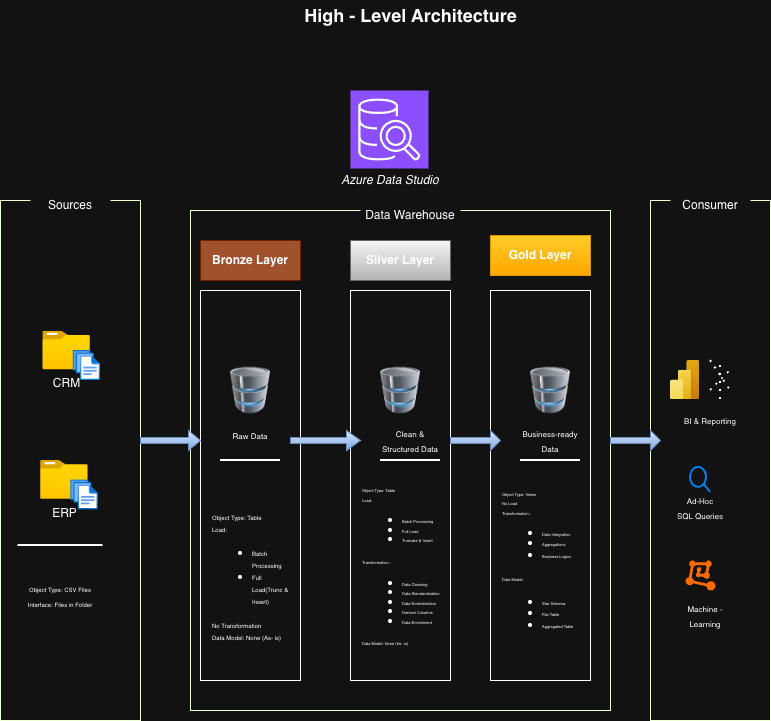

The diagram above was exported from draw.io. Its source (the exported page's mxGraphModel, read from the mxfile embedded in the PNG):
<mxGraphModel dx="1216" dy="810" grid="1" gridSize="10" guides="1" tooltips="1" connect="1" arrows="1" fold="1" page="1" pageScale="1" pageWidth="850" pageHeight="1100" math="0" shadow="0">
  <root>
    <mxCell id="0" />
    <mxCell id="1" parent="0" />
    <mxCell id="8WludfQvAQTEPbYs_k9S-1" parent="1" style="rounded=0;whiteSpace=wrap;html=1;fillColor=none;strokeColor=#EDFFD3;" value="" vertex="1">
      <mxGeometry height="520" width="140" x="20" y="240" as="geometry" />
    </mxCell>
    <mxCell id="8WludfQvAQTEPbYs_k9S-2" parent="1" style="rounded=0;whiteSpace=wrap;html=1;strokeColor=none;fontSize=12;" value="&lt;font&gt;&lt;font&gt;Source&lt;/font&gt;s&lt;/font&gt;" vertex="1">
      <mxGeometry height="30" width="80" x="50" y="230" as="geometry" />
    </mxCell>
    <mxCell id="8WludfQvAQTEPbYs_k9S-3" parent="1" style="rounded=0;whiteSpace=wrap;html=1;fillColor=none;strokeColor=#EDFFD3;" value="" vertex="1">
      <mxGeometry height="500" width="420" x="210" y="250" as="geometry" />
    </mxCell>
    <mxCell id="8WludfQvAQTEPbYs_k9S-5" parent="1" style="rounded=0;whiteSpace=wrap;html=1;strokeColor=none;fontSize=12;" value="Data Warehouse" vertex="1">
      <mxGeometry height="40" width="100" x="380" y="235" as="geometry" />
    </mxCell>
    <mxCell id="8WludfQvAQTEPbYs_k9S-6" parent="1" style="rounded=0;whiteSpace=wrap;html=1;fillColor=none;strokeColor=#EDFFD3;" value="" vertex="1">
      <mxGeometry height="520" width="120" x="670" y="240" as="geometry" />
    </mxCell>
    <mxCell id="8WludfQvAQTEPbYs_k9S-7" parent="1" style="rounded=0;whiteSpace=wrap;html=1;strokeColor=none;fontSize=12;" value="&lt;span&gt;Consumer&lt;/span&gt;" vertex="1">
      <mxGeometry height="20" width="80" x="690" y="235" as="geometry" />
    </mxCell>
    <mxCell id="8WludfQvAQTEPbYs_k9S-8" parent="1" style="rounded=0;whiteSpace=wrap;html=1;fillColor=#a0522d;strokeColor=#6D1F00;fontColor=#ffffff;" value="&lt;b&gt;Bronze Layer&lt;/b&gt;" vertex="1">
      <mxGeometry height="40" width="100" x="220" y="280" as="geometry" />
    </mxCell>
    <mxCell id="8WludfQvAQTEPbYs_k9S-9" parent="1" style="rounded=0;whiteSpace=wrap;html=1;fillColor=#f5f5f5;strokeColor=#666666;gradientColor=#b3b3b3;" value="&lt;b&gt;Silver Layer&lt;/b&gt;" vertex="1">
      <mxGeometry height="40" width="100" x="370" y="280" as="geometry" />
    </mxCell>
    <mxCell id="8WludfQvAQTEPbYs_k9S-10" parent="1" style="rounded=0;whiteSpace=wrap;html=1;fillColor=#ffcd28;gradientColor=#ffa500;strokeColor=#d79b00;" value="&lt;b&gt;Gold Layer&lt;/b&gt;" vertex="1">
      <mxGeometry height="40" width="100" x="510" y="275" as="geometry" />
    </mxCell>
    <mxCell id="8WludfQvAQTEPbYs_k9S-11" parent="1" style="rounded=0;whiteSpace=wrap;html=1;fillColor=none;" value="" vertex="1">
      <mxGeometry height="390" width="100" x="220" y="330" as="geometry" />
    </mxCell>
    <mxCell id="8WludfQvAQTEPbYs_k9S-12" parent="1" style="rounded=0;whiteSpace=wrap;html=1;fillColor=none;" value="" vertex="1">
      <mxGeometry height="390" width="100" x="370" y="330" as="geometry" />
    </mxCell>
    <mxCell id="8WludfQvAQTEPbYs_k9S-13" parent="1" style="rounded=0;whiteSpace=wrap;html=1;fillColor=none;" value="" vertex="1">
      <mxGeometry height="390" width="100" x="510" y="330" as="geometry" />
    </mxCell>
    <mxCell id="8WludfQvAQTEPbYs_k9S-14" parent="1" style="image;aspect=fixed;html=1;points=[];align=center;fontSize=12;image=img/lib/azure2/general/Folder_Blank.svg;" value="CRM" vertex="1">
      <mxGeometry height="38.7" width="47.68" x="62.31999999999999" y="370.65" as="geometry" />
    </mxCell>
    <mxCell id="8WludfQvAQTEPbYs_k9S-15" parent="1" style="image;aspect=fixed;html=1;points=[];align=center;fontSize=12;image=img/lib/azure2/general/Files.svg;" value="" vertex="1">
      <mxGeometry height="30" width="27.43" x="92.57" y="390" as="geometry" />
    </mxCell>
    <mxCell id="8WludfQvAQTEPbYs_k9S-16" parent="1" style="image;aspect=fixed;html=1;points=[];align=center;fontSize=12;image=img/lib/azure2/general/Folder_Blank.svg;" value="ERP" vertex="1">
      <mxGeometry height="38.7" width="47.68" x="60" y="500" as="geometry" />
    </mxCell>
    <mxCell id="8WludfQvAQTEPbYs_k9S-17" parent="1" style="image;aspect=fixed;html=1;points=[];align=center;fontSize=12;image=img/lib/azure2/general/Files.svg;" value="" vertex="1">
      <mxGeometry height="30" width="27.43" x="90.25" y="519.35" as="geometry" />
    </mxCell>
    <mxCell id="8WludfQvAQTEPbYs_k9S-23" parent="1" style="line;strokeWidth=2;html=1;" value="" vertex="1">
      <mxGeometry height="10" width="85" x="37.5" y="580" as="geometry" />
    </mxCell>
    <mxCell id="8WludfQvAQTEPbYs_k9S-24" parent="1" style="text;html=1;whiteSpace=wrap;strokeColor=none;fillColor=none;align=center;verticalAlign=middle;rounded=0;" value="&lt;font style=&quot;font-size: 6px;&quot;&gt;Object Type: CSV Files&lt;/font&gt;&lt;div&gt;&lt;font style=&quot;font-size: 6px;&quot;&gt;Interface: Files in Folder&lt;/font&gt;&lt;/div&gt;" vertex="1">
      <mxGeometry height="50" width="80" x="40" y="610" as="geometry" />
    </mxCell>
    <mxCell id="8WludfQvAQTEPbYs_k9S-27" parent="1" style="image;html=1;image=img/lib/clip_art/computers/Database_128x128.png" value="" vertex="1">
      <mxGeometry height="60" width="40" x="250" y="400" as="geometry" />
    </mxCell>
    <mxCell id="8WludfQvAQTEPbYs_k9S-28" parent="1" style="image;html=1;image=img/lib/clip_art/computers/Database_128x128.png" value="" vertex="1">
      <mxGeometry height="60" width="40" x="400" y="400" as="geometry" />
    </mxCell>
    <mxCell id="8WludfQvAQTEPbYs_k9S-29" parent="1" style="image;html=1;image=img/lib/clip_art/computers/Database_128x128.png" value="" vertex="1">
      <mxGeometry height="60" width="40" x="550" y="400" as="geometry" />
    </mxCell>
    <mxCell id="8WludfQvAQTEPbYs_k9S-32" parent="1" style="shape=singleArrow;whiteSpace=wrap;html=1;strokeColor=#6c8ebf;fillColor=#dae8fc;gradientColor=#7ea6e0;" value="" vertex="1">
      <mxGeometry height="20" width="60" x="160" y="470" as="geometry" />
    </mxCell>
    <mxCell id="8WludfQvAQTEPbYs_k9S-33" parent="1" style="shape=singleArrow;whiteSpace=wrap;html=1;fillColor=#dae8fc;gradientColor=#7ea6e0;strokeColor=#6c8ebf;" value="" vertex="1">
      <mxGeometry height="20" width="70" x="310" y="470" as="geometry" />
    </mxCell>
    <mxCell id="8WludfQvAQTEPbYs_k9S-34" parent="1" style="shape=singleArrow;whiteSpace=wrap;html=1;fillColor=#dae8fc;gradientColor=#7ea6e0;strokeColor=#6c8ebf;" value="" vertex="1">
      <mxGeometry height="20" width="50" x="470" y="470" as="geometry" />
    </mxCell>
    <mxCell id="8WludfQvAQTEPbYs_k9S-35" parent="1" style="shape=singleArrow;whiteSpace=wrap;html=1;fillColor=#dae8fc;gradientColor=#7ea6e0;strokeColor=#6c8ebf;" value="" vertex="1">
      <mxGeometry height="20" width="50" x="630" y="470" as="geometry" />
    </mxCell>
    <mxCell id="8WludfQvAQTEPbYs_k9S-36" parent="1" style="text;html=1;whiteSpace=wrap;strokeColor=none;fillColor=none;align=center;verticalAlign=middle;rounded=0;" value="&lt;font style=&quot;font-size: 8px;&quot;&gt;Raw Data&lt;/font&gt;" vertex="1">
      <mxGeometry height="30" width="60" x="240" y="460" as="geometry" />
    </mxCell>
    <mxCell id="8WludfQvAQTEPbYs_k9S-37" parent="1" style="text;html=1;whiteSpace=wrap;strokeColor=none;fillColor=none;align=center;verticalAlign=middle;rounded=0;" value="&lt;font style=&quot;font-size: 8px;&quot;&gt;Clean &amp;amp; Structured Data&lt;/font&gt;" vertex="1">
      <mxGeometry height="30" width="60" x="400" y="465" as="geometry" />
    </mxCell>
    <mxCell id="8WludfQvAQTEPbYs_k9S-38" parent="1" style="text;html=1;whiteSpace=wrap;strokeColor=none;fillColor=none;align=center;verticalAlign=middle;rounded=0;" value="&lt;font style=&quot;font-size: 8px;&quot;&gt;Business-ready Data&lt;/font&gt;" vertex="1">
      <mxGeometry height="30" width="60" x="540" y="465" as="geometry" />
    </mxCell>
    <mxCell id="8WludfQvAQTEPbYs_k9S-39" parent="1" style="text;html=1;whiteSpace=wrap;strokeColor=none;fillColor=none;align=left;verticalAlign=middle;rounded=0;" value="&lt;div style=&quot;line-height: 100%;&quot;&gt;&lt;font style=&quot;font-size: 6px; line-height: 100%;&quot;&gt;Object Type: Table&lt;/font&gt;&lt;div&gt;&lt;span style=&quot;font-size: 6px; line-height: 100%;&quot;&gt;Load:&amp;nbsp;&lt;/span&gt;&lt;/div&gt;&lt;div&gt;&lt;ul&gt;&lt;li&gt;&lt;span style=&quot;font-size: 6px; line-height: 100%;&quot;&gt;Batch Processing&lt;/span&gt;&lt;/li&gt;&lt;li&gt;&lt;span style=&quot;font-size: 6px; line-height: 100%;&quot;&gt;Full Load(Trunc &amp;amp; Insert)&lt;/span&gt;&lt;/li&gt;&lt;/ul&gt;&lt;span style=&quot;font-size: 6px; line-height: 100%;&quot;&gt;No Transformation&amp;nbsp;&lt;/span&gt;&lt;/div&gt;&lt;div&gt;&lt;span style=&quot;font-size: 6px; line-height: 100%;&quot;&gt;Data Model: None (As- is)&lt;/span&gt;&lt;/div&gt;&lt;/div&gt;" vertex="1">
      <mxGeometry height="190" width="80" x="230" y="520" as="geometry" />
    </mxCell>
    <mxCell id="8WludfQvAQTEPbYs_k9S-42" parent="1" style="line;strokeWidth=2;html=1;" value="" vertex="1">
      <mxGeometry height="10" width="60" x="240" y="495" as="geometry" />
    </mxCell>
    <mxCell id="8WludfQvAQTEPbYs_k9S-43" parent="1" style="line;strokeWidth=2;html=1;" value="" vertex="1">
      <mxGeometry height="10" width="60" x="400" y="495" as="geometry" />
    </mxCell>
    <mxCell id="8WludfQvAQTEPbYs_k9S-44" parent="1" style="line;strokeWidth=2;html=1;" value="" vertex="1">
      <mxGeometry height="10" width="60" x="540" y="495" as="geometry" />
    </mxCell>
    <mxCell id="8WludfQvAQTEPbYs_k9S-45" parent="1" style="text;html=1;whiteSpace=wrap;strokeColor=none;fillColor=none;align=left;verticalAlign=middle;rounded=0;" value="&lt;div style=&quot;line-height: 80%;&quot;&gt;&lt;div&gt;&lt;span style=&quot;font-size: 4px; color: light-dark(rgb(0, 0, 0), rgb(255, 255, 255)); background-color: light-dark(#ffffff, var(--ge-dark-color, #121212)); line-height: 80%;&quot;&gt;Object Type: Table&lt;/span&gt;&lt;/div&gt;&lt;div&gt;&lt;font style=&quot;font-size: 4px; background-color: light-dark(#ffffff, var(--ge-dark-color, #121212)); line-height: 80%;&quot;&gt;Load:&amp;nbsp;&lt;/font&gt;&lt;/div&gt;&lt;div&gt;&lt;ul&gt;&lt;li&gt;&lt;font style=&quot;font-size: 4px; background-color: light-dark(#ffffff, var(--ge-dark-color, #121212)); line-height: 80%;&quot;&gt;Batch Processing&lt;/font&gt;&lt;/li&gt;&lt;li&gt;&lt;font style=&quot;font-size: 4px; background-color: light-dark(#ffffff, var(--ge-dark-color, #121212)); line-height: 80%;&quot;&gt;Full Load&lt;/font&gt;&lt;/li&gt;&lt;li&gt;&lt;font style=&quot;font-size: 4px; background-color: light-dark(#ffffff, var(--ge-dark-color, #121212)); line-height: 80%;&quot;&gt;Truncate &amp;amp; Insert&lt;/font&gt;&lt;/li&gt;&lt;/ul&gt;&lt;span style=&quot;color: light-dark(rgb(0, 0, 0), rgb(255, 255, 255));&quot;&gt;&lt;div&gt;&lt;span style=&quot;font-size: 4px; color: light-dark(rgb(0, 0, 0), rgb(255, 255, 255)); background-color: light-dark(#ffffff, var(--ge-dark-color, #121212)); line-height: 80%;&quot;&gt;Transformation :&amp;nbsp;&lt;/span&gt;&lt;/div&gt;&lt;/span&gt;&lt;/div&gt;&lt;div&gt;&lt;ul&gt;&lt;li&gt;&lt;span style=&quot;color: light-dark(rgb(0, 0, 0), rgb(255, 255, 255)); background-color: light-dark(#ffffff, var(--ge-dark-color, #121212));&quot;&gt;&lt;font style=&quot;font-size: 4px; line-height: 80%;&quot;&gt;Data Cleaning&lt;/font&gt;&lt;/span&gt;&lt;/li&gt;&lt;li&gt;&lt;font style=&quot;font-size: 4px; background-color: light-dark(#ffffff, var(--ge-dark-color, #121212)); line-height: 80%;&quot;&gt;Data Standardization&lt;/font&gt;&lt;/li&gt;&lt;li&gt;&lt;font style=&quot;font-size: 4px; background-color: light-dark(#ffffff, var(--ge-dark-color, #121212)); line-height: 80%;&quot;&gt;Data Normalization&lt;/font&gt;&lt;/li&gt;&lt;li&gt;&lt;font style=&quot;font-size: 4px; background-color: light-dark(#ffffff, var(--ge-dark-color, #121212)); line-height: 80%;&quot;&gt;Derived Columns&lt;/font&gt;&lt;/li&gt;&lt;li&gt;&lt;font style=&quot;font-size: 4px; background-color: light-dark(#ffffff, var(--ge-dark-color, #121212)); line-height: 80%;&quot;&gt;Data Enrichment&lt;/font&gt;&lt;/li&gt;&lt;/ul&gt;&lt;/div&gt;&lt;div&gt;&lt;font style=&quot;font-size: 4px; background-color: light-dark(#ffffff, var(--ge-dark-color, #121212)); line-height: 80%;&quot;&gt;Data Model: None (As- is)&lt;/font&gt;&lt;/div&gt;&lt;/div&gt;" vertex="1">
      <mxGeometry height="200" width="80" x="380" y="505" as="geometry" />
    </mxCell>
    <mxCell id="8WludfQvAQTEPbYs_k9S-46" parent="1" style="text;html=1;whiteSpace=wrap;strokeColor=none;fillColor=none;align=left;verticalAlign=middle;rounded=0;" value="&lt;div style=&quot;line-height: 80%;&quot;&gt;&lt;div&gt;&lt;span style=&quot;font-size: 4px; color: light-dark(rgb(0, 0, 0), rgb(255, 255, 255)); background-color: light-dark(#ffffff, var(--ge-dark-color, #121212)); line-height: 80%;&quot;&gt;Object Type: Views&lt;/span&gt;&lt;/div&gt;&lt;div&gt;&lt;font style=&quot;font-size: 4px; background-color: light-dark(#ffffff, var(--ge-dark-color, #121212)); line-height: 80%;&quot;&gt;No Load&lt;/font&gt;&lt;/div&gt;&lt;div&gt;&lt;span style=&quot;color: light-dark(rgb(0, 0, 0), rgb(255, 255, 255));&quot;&gt;&lt;div&gt;&lt;span style=&quot;font-size: 4px; color: light-dark(rgb(0, 0, 0), rgb(255, 255, 255)); background-color: light-dark(#ffffff, var(--ge-dark-color, #121212)); line-height: 80%;&quot;&gt;Transformation :&amp;nbsp;&lt;/span&gt;&lt;/div&gt;&lt;/span&gt;&lt;/div&gt;&lt;div&gt;&lt;ul&gt;&lt;li&gt;&lt;span style=&quot;color: light-dark(rgb(0, 0, 0), rgb(255, 255, 255)); background-color: light-dark(#ffffff, var(--ge-dark-color, #121212));&quot;&gt;&lt;font style=&quot;font-size: 4px; line-height: 80%;&quot;&gt;Data Integration&lt;/font&gt;&lt;/span&gt;&lt;/li&gt;&lt;li&gt;&lt;font style=&quot;font-size: 4px;&quot;&gt;Aggregations&lt;/font&gt;&lt;/li&gt;&lt;li&gt;&lt;font style=&quot;font-size: 4px;&quot;&gt;Business Logics&lt;/font&gt;&lt;/li&gt;&lt;/ul&gt;&lt;span style=&quot;background-color: transparent; color: light-dark(rgb(0, 0, 0), rgb(255, 255, 255));&quot;&gt;&lt;font style=&quot;font-size: 4px;&quot;&gt;Data Model:&amp;nbsp;&lt;/font&gt;&lt;/span&gt;&lt;/div&gt;&lt;div&gt;&lt;ul&gt;&lt;li&gt;&lt;span style=&quot;background-color: transparent; color: light-dark(rgb(0, 0, 0), rgb(255, 255, 255));&quot;&gt;&lt;font style=&quot;font-size: 4px;&quot;&gt;Star Schema&lt;/font&gt;&lt;/span&gt;&lt;/li&gt;&lt;li&gt;&lt;span style=&quot;background-color: transparent; color: light-dark(rgb(0, 0, 0), rgb(255, 255, 255));&quot;&gt;&lt;font style=&quot;font-size: 4px;&quot;&gt;Flat Table&amp;nbsp;&lt;/font&gt;&lt;/span&gt;&lt;/li&gt;&lt;li&gt;&lt;span style=&quot;background-color: transparent; color: light-dark(rgb(0, 0, 0), rgb(255, 255, 255));&quot;&gt;&lt;font style=&quot;font-size: 4px;&quot;&gt;Aggregated Table&lt;/font&gt;&lt;/span&gt;&lt;/li&gt;&lt;/ul&gt;&lt;/div&gt;&lt;/div&gt;" vertex="1">
      <mxGeometry height="200" width="80" x="520" y="505" as="geometry" />
    </mxCell>
    <mxCell id="8WludfQvAQTEPbYs_k9S-47" parent="1" style="image;aspect=fixed;html=1;points=[];align=center;fontSize=12;image=img/lib/azure2/power_platform/PowerBI.svg;" value="" vertex="1">
      <mxGeometry height="39" width="29.25" x="690" y="400" as="geometry" />
    </mxCell>
    <mxCell id="8WludfQvAQTEPbYs_k9S-49" parent="1" style="text;html=1;whiteSpace=wrap;strokeColor=none;fillColor=none;align=center;verticalAlign=middle;rounded=0;" value="&lt;font style=&quot;font-size: 8px;&quot;&gt;BI &amp;amp; Reporting&lt;/font&gt;" vertex="1">
      <mxGeometry height="20" width="60" x="700" y="450" as="geometry" />
    </mxCell>
    <mxCell id="8WludfQvAQTEPbYs_k9S-50" edge="1" parent="1" style="endArrow=none;dashed=1;html=1;dashPattern=1 3;strokeWidth=2;rounded=0;" value="">
      <mxGeometry height="50" relative="1" width="50" as="geometry">
        <Array as="points" />
        <mxPoint x="730" y="430" as="sourcePoint" />
        <mxPoint x="750" y="410" as="targetPoint" />
      </mxGeometry>
    </mxCell>
    <mxCell id="8WludfQvAQTEPbYs_k9S-51" edge="1" parent="1" style="endArrow=none;dashed=1;html=1;dashPattern=1 3;strokeWidth=2;rounded=0;" value="">
      <mxGeometry height="50" relative="1" width="50" as="geometry">
        <Array as="points" />
        <mxPoint x="740" y="439" as="sourcePoint" />
        <mxPoint x="740" y="400" as="targetPoint" />
      </mxGeometry>
    </mxCell>
    <mxCell id="8WludfQvAQTEPbYs_k9S-52" edge="1" parent="1" style="endArrow=none;dashed=1;html=1;dashPattern=1 3;strokeWidth=2;rounded=0;" value="">
      <mxGeometry height="50" relative="1" width="50" as="geometry">
        <Array as="points" />
        <mxPoint x="730" y="400" as="sourcePoint" />
        <mxPoint x="750" y="430" as="targetPoint" />
      </mxGeometry>
    </mxCell>
    <mxCell id="8WludfQvAQTEPbYs_k9S-53" parent="1" style="html=1;verticalLabelPosition=bottom;align=center;labelBackgroundColor=#ffffff;verticalAlign=top;strokeWidth=2;strokeColor=#0080F0;shadow=0;dashed=0;shape=mxgraph.ios7.icons.looking_glass;" value="" vertex="1">
      <mxGeometry height="25" width="20" x="710" y="506.85" as="geometry" />
    </mxCell>
    <mxCell id="8WludfQvAQTEPbYs_k9S-54" parent="1" style="text;html=1;whiteSpace=wrap;strokeColor=none;fillColor=none;align=center;verticalAlign=middle;rounded=0;" value="&lt;font style=&quot;font-size: 8px;&quot;&gt;Ad-Hoc&lt;/font&gt;&lt;div&gt;&lt;font style=&quot;font-size: 8px;&quot;&gt;SQL Queries&lt;/font&gt;&lt;/div&gt;" vertex="1">
      <mxGeometry height="30" width="60" x="690" y="531.85" as="geometry" />
    </mxCell>
    <mxCell id="8WludfQvAQTEPbYs_k9S-56" parent="1" style="points=[];aspect=fixed;html=1;align=center;shadow=0;dashed=0;fillColor=#FF6A00;strokeColor=none;shape=mxgraph.alibaba_cloud.machine_learning;" value="" vertex="1">
      <mxGeometry height="30.05" width="29.87" x="705.07" y="599.97" as="geometry" />
    </mxCell>
    <mxCell id="8WludfQvAQTEPbYs_k9S-57" parent="1" style="text;html=1;whiteSpace=wrap;strokeColor=none;fillColor=none;align=center;verticalAlign=middle;rounded=0;" value="&lt;font style=&quot;font-size: 8px;&quot;&gt;Machine - Learning&lt;/font&gt;" vertex="1">
      <mxGeometry height="30" width="60" x="695.1" y="640" as="geometry" />
    </mxCell>
    <mxCell id="8WludfQvAQTEPbYs_k9S-59" parent="1" style="sketch=0;points=[[0,0,0],[0.25,0,0],[0.5,0,0],[0.75,0,0],[1,0,0],[0,1,0],[0.25,1,0],[0.5,1,0],[0.75,1,0],[1,1,0],[0,0.25,0],[0,0.5,0],[0,0.75,0],[1,0.25,0],[1,0.5,0],[1,0.75,0]];outlineConnect=0;fontColor=#232F3E;fillColor=#8C4FFF;strokeColor=#ffffff;dashed=0;verticalLabelPosition=bottom;verticalAlign=top;align=center;html=1;fontSize=12;fontStyle=0;aspect=fixed;shape=mxgraph.aws4.resourceIcon;resIcon=mxgraph.aws4.sql_workbench;" value="" vertex="1">
      <mxGeometry height="78" width="78" x="370" y="130" as="geometry" />
    </mxCell>
    <mxCell id="8WludfQvAQTEPbYs_k9S-60" edge="1" parent="1" source="8WludfQvAQTEPbYs_k9S-59" style="edgeStyle=orthogonalEdgeStyle;rounded=0;orthogonalLoop=1;jettySize=auto;html=1;exitX=0.5;exitY=1;exitDx=0;exitDy=0;exitPerimeter=0;" target="8WludfQvAQTEPbYs_k9S-59">
      <mxGeometry relative="1" as="geometry" />
    </mxCell>
    <mxCell id="8WludfQvAQTEPbYs_k9S-62" parent="1" style="text;html=1;whiteSpace=wrap;strokeColor=none;fillColor=none;align=center;verticalAlign=middle;rounded=0;" value="&lt;i&gt;Azure Data Studio&lt;/i&gt;" vertex="1">
      <mxGeometry height="30" width="160" x="330" y="205" as="geometry" />
    </mxCell>
    <mxCell id="_RUNZvHfNr_GkUr9NpOS-2" parent="1" style="text;html=1;whiteSpace=wrap;strokeColor=none;fillColor=none;align=center;verticalAlign=middle;rounded=0;" value="&lt;font style=&quot;font-size: 18px;&quot;&gt;&lt;b&gt;High - Level Architecture&lt;/b&gt;&lt;/font&gt;" vertex="1">
      <mxGeometry height="30" width="255" x="302.5" y="40" as="geometry" />
    </mxCell>
  </root>
</mxGraphModel>